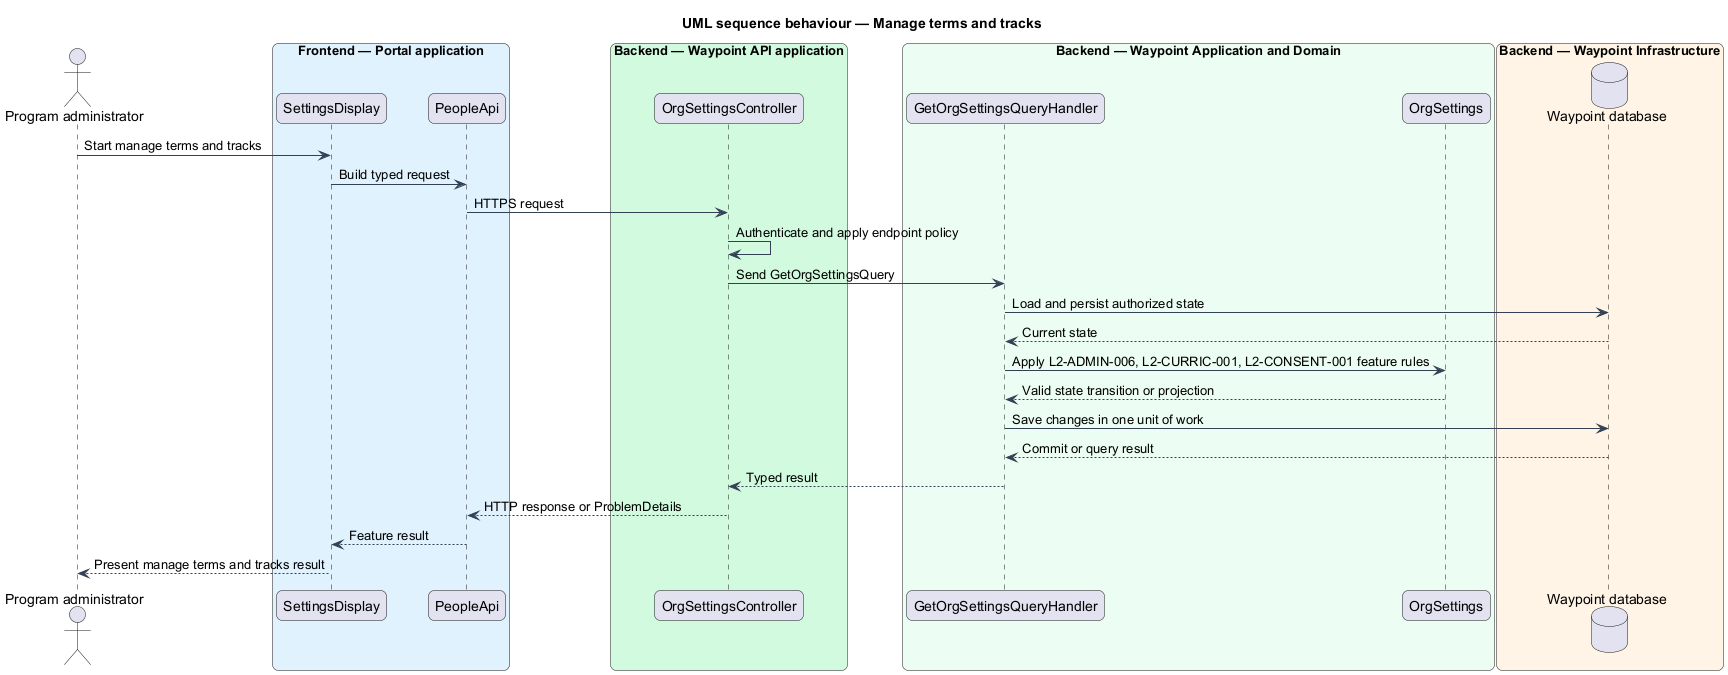

The diagram above was rendered by PlantUML. Its source (embedded in the PNG):
@startuml

title UML sequence behaviour — Manage terms and tracks
skinparam backgroundColor #FFFFFF
skinparam shadowing false
skinparam roundcorner 12
skinparam defaultFontName Arial
skinparam ArrowColor #344054
skinparam rectangle {
  BorderColor #344054
  FontColor #101828
}
skinparam package {
  BorderColor #667085
  FontColor #101828
  BackgroundColor #F9FAFB
}
actor "Program administrator" as actor
box "Frontend — Portal application" #E0F2FE
  participant "SettingsDisplay" as page
  participant "PeopleApi" as client
end box
box "Backend — Waypoint API application" #D1FADF
  participant "OrgSettingsController" as controller
end box
box "Backend — Waypoint Application and Domain" #ECFDF3
  participant "GetOrgSettingsQueryHandler" as handler
  participant "OrgSettings" as entity
end box
box "Backend — Waypoint Infrastructure" #FFF4E5
  database "Waypoint database" as db
end box
actor -> page : Start manage terms and tracks
page -> client : Build typed request
client -> controller : HTTPS request
controller -> controller : Authenticate and apply endpoint policy
controller -> handler : Send GetOrgSettingsQuery
handler -> db : Load and persist authorized state
db --> handler : Current state
handler -> entity : Apply L2-ADMIN-006, L2-CURRIC-001, L2-CONSENT-001 feature rules
entity --> handler : Valid state transition or projection
handler -> db : Save changes in one unit of work
db --> handler : Commit or query result
handler --> controller : Typed result
controller --> client : HTTP response or ProblemDetails
client --> page : Feature result
page --> actor : Present manage terms and tracks result
@enduml